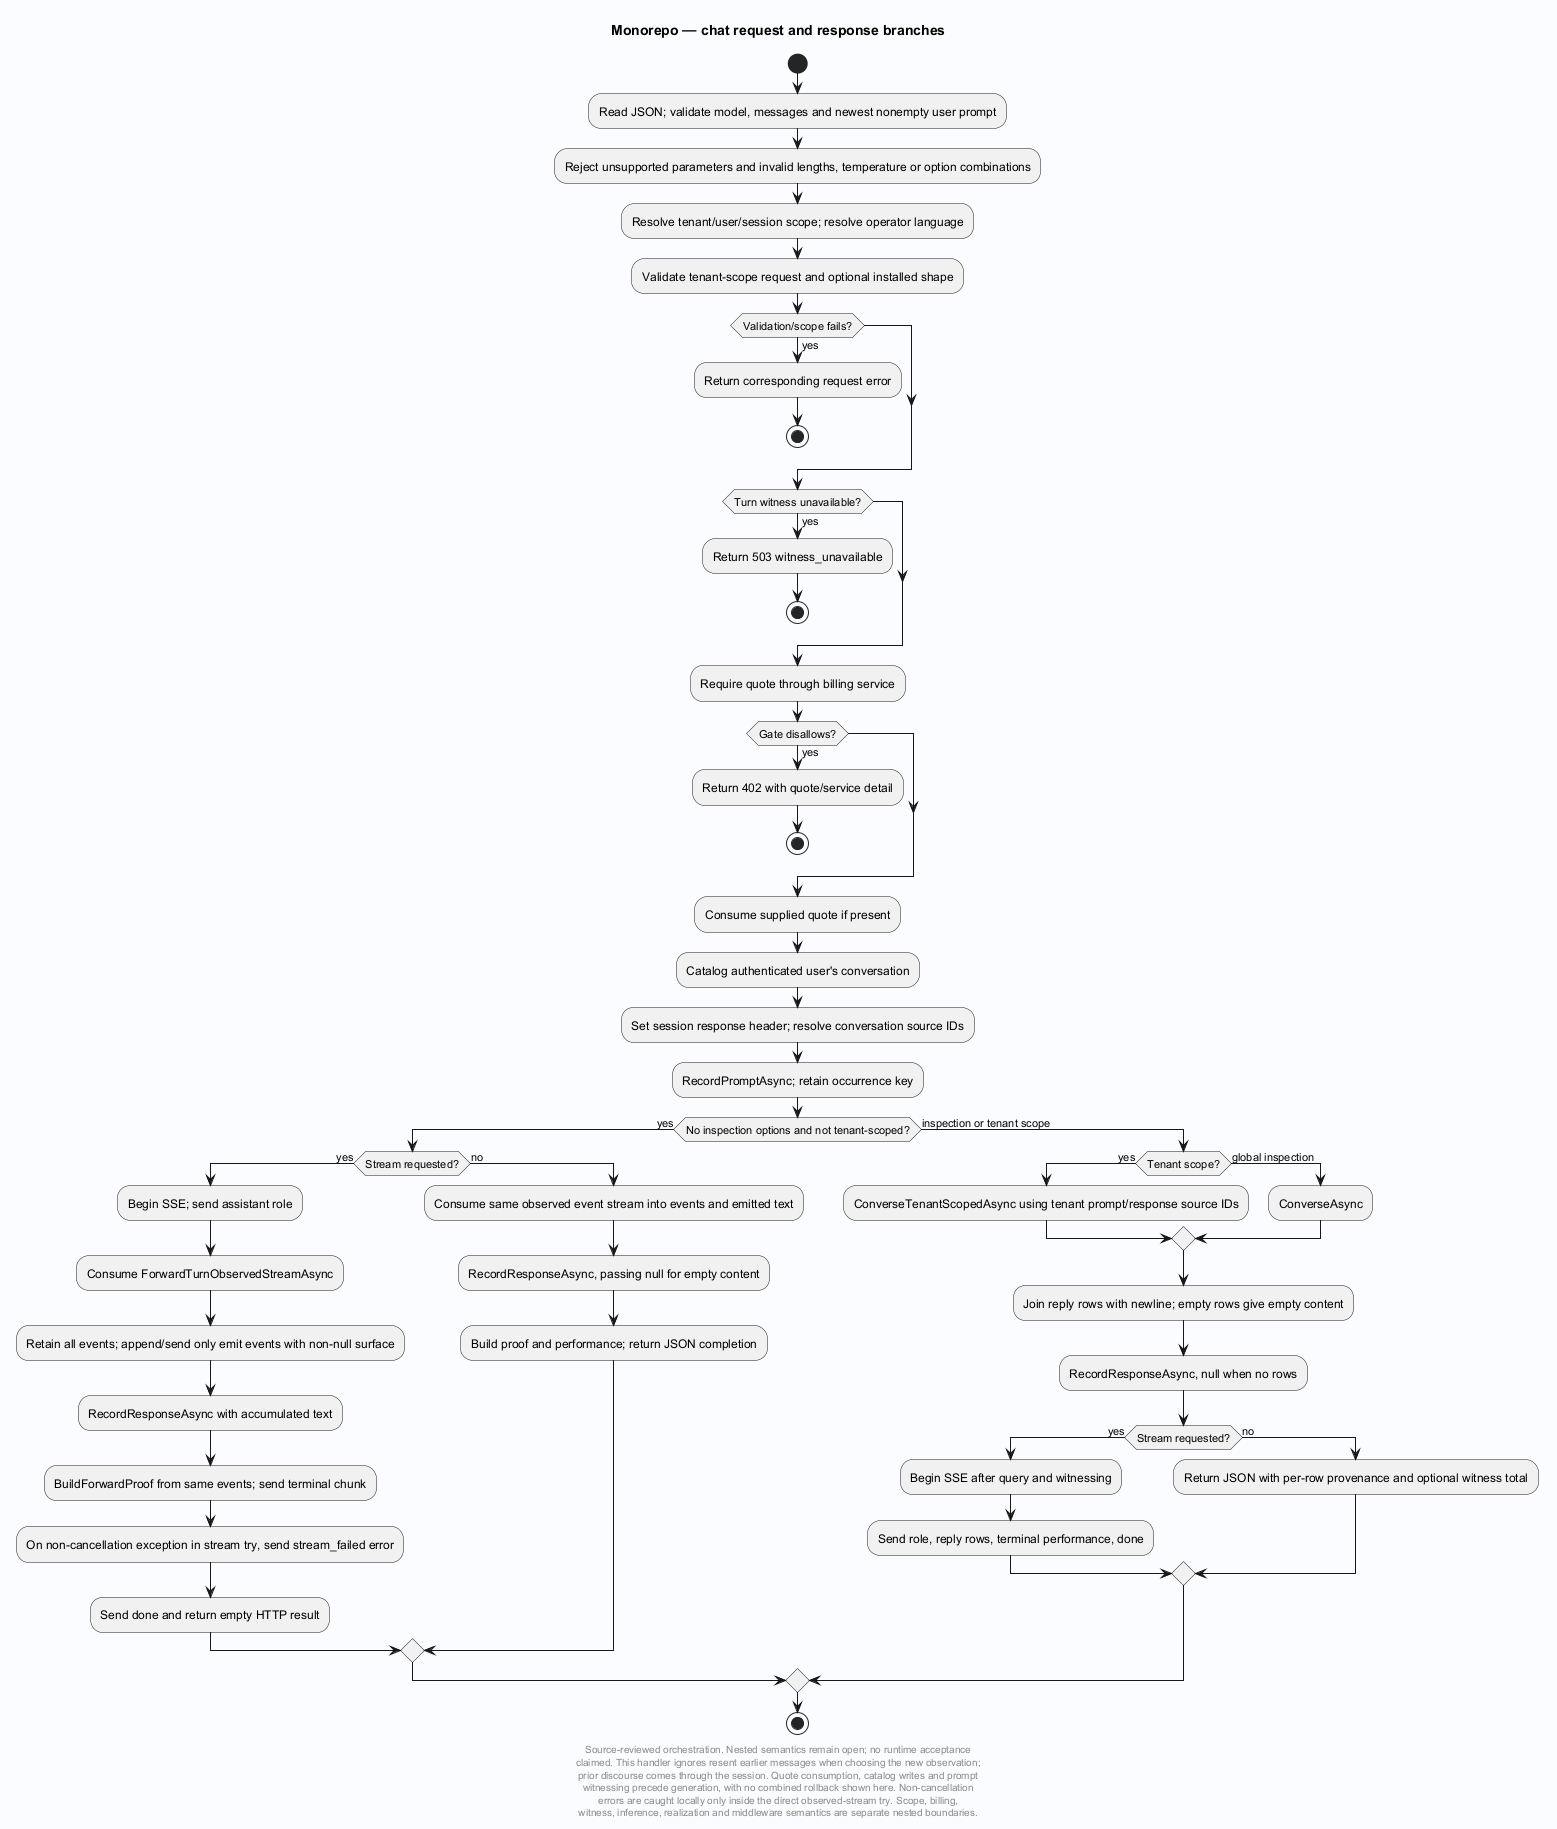

The diagram above was rendered by PlantUML. Its source (embedded in the PNG):
@startuml
' Evidence: Laplace/app/Laplace.Endpoints.OpenAICompat/EndpointMappings.Inference.cs SHA256 da65d421f5a62d2dc147b5c0cb783b94157e1227f093908ea63b4393f9c6fd30
skinparam backgroundColor #FAFCFF
skinparam shadowing false
skinparam defaultFontName SansSerif
title Monorepo — chat request and response branches
start
:Read JSON; validate model, messages and newest nonempty user prompt;
:Reject unsupported parameters and invalid lengths, temperature or option combinations;
:Resolve tenant/user/session scope; resolve operator language;
:Validate tenant-scope request and optional installed shape;
if (Validation/scope fails?) then (yes)
 :Return corresponding request error;
 stop
endif
if (Turn witness unavailable?) then (yes)
 :Return 503 witness_unavailable;
 stop
endif
:Require quote through billing service;
if (Gate disallows?) then (yes)
 :Return 402 with quote/service detail;
 stop
endif
:Consume supplied quote if present;
:Catalog authenticated user's conversation;
:Set session response header; resolve conversation source IDs;
:RecordPromptAsync; retain occurrence key;
if (No inspection options and not tenant-scoped?) then (yes)
 if (Stream requested?) then (yes)
  :Begin SSE; send assistant role;
  :Consume ForwardTurnObservedStreamAsync;
  :Retain all events; append/send only emit events with non-null surface;
  :RecordResponseAsync with accumulated text;
  :BuildForwardProof from same events; send terminal chunk;
  :On non-cancellation exception in stream try, send stream_failed error;
  :Send done and return empty HTTP result;
 else (no)
  :Consume same observed event stream into events and emitted text;
  :RecordResponseAsync, passing null for empty content;
  :Build proof and performance; return JSON completion;
 endif
else (inspection or tenant scope)
 if (Tenant scope?) then (yes)
  :ConverseTenantScopedAsync using tenant prompt/response source IDs;
 else (global inspection)
  :ConverseAsync;
 endif
 :Join reply rows with newline; empty rows give empty content;
 :RecordResponseAsync, null when no rows;
 if (Stream requested?) then (yes)
  :Begin SSE after query and witnessing;
  :Send role, reply rows, terminal performance, done;
 else (no)
  :Return JSON with per-row provenance and optional witness total;
 endif
endif
stop
footer
Source-reviewed orchestration. Nested semantics remain open; no runtime acceptance
claimed. This handler ignores resent earlier messages when choosing the new observation;
prior discourse comes through the session. Quote consumption, catalog writes and prompt
witnessing precede generation, with no combined rollback shown here. Non-cancellation
errors are caught locally only inside the direct observed-stream try. Scope, billing,
witness, inference, realization and middleware semantics are separate nested boundaries.
end footer

@enduml